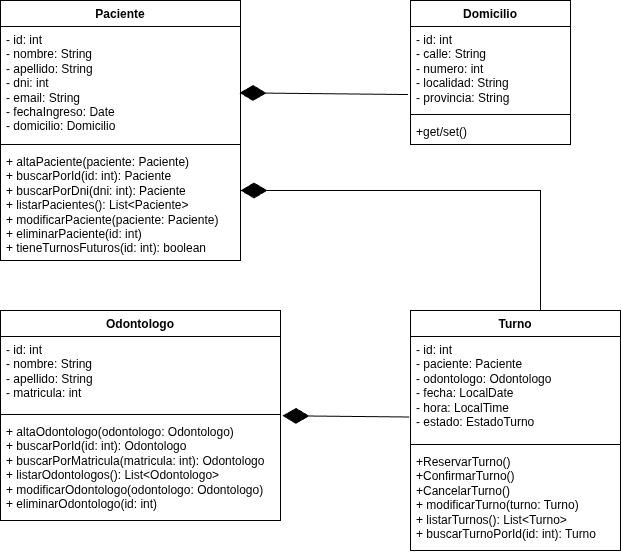

The diagram above was exported from draw.io. Its source (the exported page's mxGraphModel, read from the mxfile embedded in the PNG):
<mxGraphModel dx="775" dy="449" grid="1" gridSize="10" guides="1" tooltips="1" connect="1" arrows="1" fold="1" page="1" pageScale="1" pageWidth="850" pageHeight="1100" math="0" shadow="0">
  <root>
    <mxCell id="0" />
    <mxCell id="1" parent="0" />
    <mxCell id="h8uFXSRi4gBlm66DeXnT-1" parent="1" style="swimlane;fontStyle=1;align=center;verticalAlign=top;childLayout=stackLayout;horizontal=1;startSize=26;horizontalStack=0;resizeParent=1;resizeParentMax=0;resizeLast=0;collapsible=1;marginBottom=0;whiteSpace=wrap;html=1;" value="Paciente" vertex="1">
      <mxGeometry height="260" width="240" x="60" y="50" as="geometry" />
    </mxCell>
    <mxCell id="h8uFXSRi4gBlm66DeXnT-2" parent="h8uFXSRi4gBlm66DeXnT-1" style="text;strokeColor=none;fillColor=none;align=left;verticalAlign=top;spacingLeft=4;spacingRight=4;overflow=hidden;rotatable=0;points=[[0,0.5],[1,0.5]];portConstraint=eastwest;whiteSpace=wrap;html=1;" value="- id: int&lt;div&gt;- nombre: String&lt;/div&gt;&lt;div&gt;- apellido: String&lt;/div&gt;&lt;div&gt;- dni: int&lt;/div&gt;&lt;div&gt;- email: String&lt;/div&gt;&lt;div&gt;- fechaIngreso: Date&lt;/div&gt;&lt;div&gt;- domicilio: Domicilio&lt;/div&gt;" vertex="1">
      <mxGeometry height="114" width="240" y="26" as="geometry" />
    </mxCell>
    <mxCell id="h8uFXSRi4gBlm66DeXnT-3" parent="h8uFXSRi4gBlm66DeXnT-1" style="line;strokeWidth=1;fillColor=none;align=left;verticalAlign=middle;spacingTop=-1;spacingLeft=3;spacingRight=3;rotatable=0;labelPosition=right;points=[];portConstraint=eastwest;strokeColor=inherit;" value="" vertex="1">
      <mxGeometry height="8" width="240" y="140" as="geometry" />
    </mxCell>
    <mxCell id="h8uFXSRi4gBlm66DeXnT-4" parent="h8uFXSRi4gBlm66DeXnT-1" style="text;strokeColor=none;fillColor=none;align=left;verticalAlign=top;spacingLeft=4;spacingRight=4;overflow=hidden;rotatable=0;points=[[0,0.5],[1,0.5]];portConstraint=eastwest;whiteSpace=wrap;html=1;" value="&lt;div&gt;+ altaPaciente(paciente: Paciente)&lt;/div&gt;&lt;div&gt;+ buscarPorId(id: int): Paciente&lt;/div&gt;&lt;div&gt;+ buscarPorDni(dni: int): Paciente&lt;/div&gt;&lt;div&gt;+ listarPacientes(): List&amp;lt;Paciente&amp;gt;&lt;/div&gt;&lt;div&gt;+ modificarPaciente(paciente: Paciente)&lt;/div&gt;&lt;div&gt;+ eliminarPaciente(id: int)&lt;/div&gt;&lt;div&gt;+ tieneTurnosFuturos(id: int): boolean&lt;/div&gt;" vertex="1">
      <mxGeometry height="112" width="240" y="148" as="geometry" />
    </mxCell>
    <mxCell id="h8uFXSRi4gBlm66DeXnT-5" parent="1" style="swimlane;fontStyle=1;align=center;verticalAlign=top;childLayout=stackLayout;horizontal=1;startSize=26;horizontalStack=0;resizeParent=1;resizeParentMax=0;resizeLast=0;collapsible=1;marginBottom=0;whiteSpace=wrap;html=1;" value="Domicilio" vertex="1">
      <mxGeometry height="144" width="160" x="470" y="50" as="geometry" />
    </mxCell>
    <mxCell id="h8uFXSRi4gBlm66DeXnT-6" parent="h8uFXSRi4gBlm66DeXnT-5" style="text;strokeColor=none;fillColor=none;align=left;verticalAlign=top;spacingLeft=4;spacingRight=4;overflow=hidden;rotatable=0;points=[[0,0.5],[1,0.5]];portConstraint=eastwest;whiteSpace=wrap;html=1;" value="- id: int&lt;div&gt;- calle: String&lt;/div&gt;&lt;div&gt;- numero: int&lt;/div&gt;&lt;div&gt;- localidad: String&lt;/div&gt;&lt;div&gt;- provincia: String&lt;/div&gt;" vertex="1">
      <mxGeometry height="84" width="160" y="26" as="geometry" />
    </mxCell>
    <mxCell id="h8uFXSRi4gBlm66DeXnT-7" parent="h8uFXSRi4gBlm66DeXnT-5" style="line;strokeWidth=1;fillColor=none;align=left;verticalAlign=middle;spacingTop=-1;spacingLeft=3;spacingRight=3;rotatable=0;labelPosition=right;points=[];portConstraint=eastwest;strokeColor=inherit;" value="" vertex="1">
      <mxGeometry height="8" width="160" y="110" as="geometry" />
    </mxCell>
    <mxCell id="h8uFXSRi4gBlm66DeXnT-8" parent="h8uFXSRi4gBlm66DeXnT-5" style="text;strokeColor=none;fillColor=none;align=left;verticalAlign=top;spacingLeft=4;spacingRight=4;overflow=hidden;rotatable=0;points=[[0,0.5],[1,0.5]];portConstraint=eastwest;whiteSpace=wrap;html=1;" value="+get/set()" vertex="1">
      <mxGeometry height="26" width="160" y="118" as="geometry" />
    </mxCell>
    <mxCell id="h8uFXSRi4gBlm66DeXnT-9" edge="1" parent="1" source="h8uFXSRi4gBlm66DeXnT-6" style="endArrow=diamondThin;endFill=1;endSize=24;html=1;rounded=0;entryX=0.996;entryY=0.582;entryDx=0;entryDy=0;entryPerimeter=0;exitX=-0.016;exitY=0.81;exitDx=0;exitDy=0;exitPerimeter=0;" target="h8uFXSRi4gBlm66DeXnT-2" value="">
      <mxGeometry relative="1" width="160" as="geometry">
        <mxPoint x="350" y="240" as="sourcePoint" />
        <mxPoint x="510" y="240" as="targetPoint" />
      </mxGeometry>
    </mxCell>
    <mxCell id="h8uFXSRi4gBlm66DeXnT-10" parent="1" style="swimlane;fontStyle=1;align=center;verticalAlign=top;childLayout=stackLayout;horizontal=1;startSize=26;horizontalStack=0;resizeParent=1;resizeParentMax=0;resizeLast=0;collapsible=1;marginBottom=0;whiteSpace=wrap;html=1;" value="Odontologo" vertex="1">
      <mxGeometry height="210" width="280" x="60" y="360" as="geometry" />
    </mxCell>
    <mxCell id="h8uFXSRi4gBlm66DeXnT-11" parent="h8uFXSRi4gBlm66DeXnT-10" style="text;strokeColor=none;fillColor=none;align=left;verticalAlign=top;spacingLeft=4;spacingRight=4;overflow=hidden;rotatable=0;points=[[0,0.5],[1,0.5]];portConstraint=eastwest;whiteSpace=wrap;html=1;" value="- id: int&lt;div&gt;- nombre: String&lt;/div&gt;&lt;div&gt;- apellido: String&lt;/div&gt;&lt;div&gt;- matricula: int&lt;/div&gt;" vertex="1">
      <mxGeometry height="74" width="280" y="26" as="geometry" />
    </mxCell>
    <mxCell id="h8uFXSRi4gBlm66DeXnT-12" parent="h8uFXSRi4gBlm66DeXnT-10" style="line;strokeWidth=1;fillColor=none;align=left;verticalAlign=middle;spacingTop=-1;spacingLeft=3;spacingRight=3;rotatable=0;labelPosition=right;points=[];portConstraint=eastwest;strokeColor=inherit;" value="" vertex="1">
      <mxGeometry height="8" width="280" y="100" as="geometry" />
    </mxCell>
    <mxCell id="h8uFXSRi4gBlm66DeXnT-13" parent="h8uFXSRi4gBlm66DeXnT-10" style="text;strokeColor=none;fillColor=none;align=left;verticalAlign=top;spacingLeft=4;spacingRight=4;overflow=hidden;rotatable=0;points=[[0,0.5],[1,0.5]];portConstraint=eastwest;whiteSpace=wrap;html=1;" value="&lt;div&gt;+ altaOdontologo(odontologo: Odontologo)&lt;/div&gt;&lt;div&gt;+ buscarPorId(id: int): Odontologo&lt;/div&gt;&lt;div&gt;+ buscarPorMatricula(matricula: int): Odontologo&lt;/div&gt;&lt;div&gt;+ listarOdontologos(): List&amp;lt;Odontologo&amp;gt;&lt;/div&gt;&lt;div&gt;+ modificarOdontologo(odontologo: Odontologo)&lt;/div&gt;&lt;div&gt;+ eliminarOdontologo(id: int)&lt;/div&gt;" vertex="1">
      <mxGeometry height="102" width="280" y="108" as="geometry" />
    </mxCell>
    <mxCell id="h8uFXSRi4gBlm66DeXnT-14" parent="1" style="swimlane;fontStyle=1;align=center;verticalAlign=top;childLayout=stackLayout;horizontal=1;startSize=26;horizontalStack=0;resizeParent=1;resizeParentMax=0;resizeLast=0;collapsible=1;marginBottom=0;whiteSpace=wrap;html=1;" value="Turno" vertex="1">
      <mxGeometry height="240" width="210" x="470" y="360" as="geometry" />
    </mxCell>
    <mxCell id="h8uFXSRi4gBlm66DeXnT-15" parent="h8uFXSRi4gBlm66DeXnT-14" style="text;strokeColor=none;fillColor=none;align=left;verticalAlign=top;spacingLeft=4;spacingRight=4;overflow=hidden;rotatable=0;points=[[0,0.5],[1,0.5]];portConstraint=eastwest;whiteSpace=wrap;html=1;" value="&lt;div&gt;- id: int&lt;/div&gt;&lt;div&gt;- paciente: Paciente&lt;/div&gt;&lt;div&gt;- odontologo: Odontologo&lt;/div&gt;&lt;div&gt;- fecha: LocalDate&lt;/div&gt;&lt;div&gt;- hora: LocalTime&lt;/div&gt;&lt;div&gt;- estado: EstadoTurno&lt;/div&gt;&lt;div&gt;&lt;br&gt;&lt;/div&gt;" vertex="1">
      <mxGeometry height="104" width="210" y="26" as="geometry" />
    </mxCell>
    <mxCell id="h8uFXSRi4gBlm66DeXnT-16" parent="h8uFXSRi4gBlm66DeXnT-14" style="line;strokeWidth=1;fillColor=none;align=left;verticalAlign=middle;spacingTop=-1;spacingLeft=3;spacingRight=3;rotatable=0;labelPosition=right;points=[];portConstraint=eastwest;strokeColor=inherit;" value="" vertex="1">
      <mxGeometry height="8" width="210" y="130" as="geometry" />
    </mxCell>
    <mxCell id="h8uFXSRi4gBlm66DeXnT-17" parent="h8uFXSRi4gBlm66DeXnT-14" style="text;strokeColor=none;fillColor=none;align=left;verticalAlign=top;spacingLeft=4;spacingRight=4;overflow=hidden;rotatable=0;points=[[0,0.5],[1,0.5]];portConstraint=eastwest;whiteSpace=wrap;html=1;" value="+ReservarTurno()&lt;div&gt;+ConfirmarTurno()&lt;/div&gt;&lt;div&gt;+CancelarTurno()&lt;/div&gt;&lt;div&gt;&lt;div&gt;+ modificarTurno(turno: Turno)&lt;/div&gt;&lt;div&gt;+ listarTurnos(): List&amp;lt;Turno&amp;gt;&lt;/div&gt;&lt;div&gt;+ buscarTurnoPorId(id: int): Turno&lt;/div&gt;&lt;/div&gt;" vertex="1">
      <mxGeometry height="102" width="210" y="138" as="geometry" />
    </mxCell>
    <mxCell id="h8uFXSRi4gBlm66DeXnT-20" edge="1" parent="1" source="h8uFXSRi4gBlm66DeXnT-14" style="endArrow=diamondThin;endFill=1;endSize=24;html=1;rounded=0;exitX=0.619;exitY=0;exitDx=0;exitDy=0;exitPerimeter=0;" value="">
      <mxGeometry relative="1" width="160" as="geometry">
        <Array as="points">
          <mxPoint x="600" y="240" />
        </Array>
        <mxPoint x="320" y="310" as="sourcePoint" />
        <mxPoint x="300" y="240" as="targetPoint" />
      </mxGeometry>
    </mxCell>
    <mxCell id="h8uFXSRi4gBlm66DeXnT-22" edge="1" parent="1" source="h8uFXSRi4gBlm66DeXnT-15" style="endArrow=diamondThin;endFill=1;endSize=24;html=1;rounded=0;entryX=1.007;entryY=-0.027;entryDx=0;entryDy=0;entryPerimeter=0;exitX=-0.006;exitY=0.774;exitDx=0;exitDy=0;exitPerimeter=0;" target="h8uFXSRi4gBlm66DeXnT-13" value="">
      <mxGeometry relative="1" width="160" as="geometry">
        <mxPoint x="460" y="465" as="sourcePoint" />
        <mxPoint x="480" y="410" as="targetPoint" />
      </mxGeometry>
    </mxCell>
  </root>
</mxGraphModel>